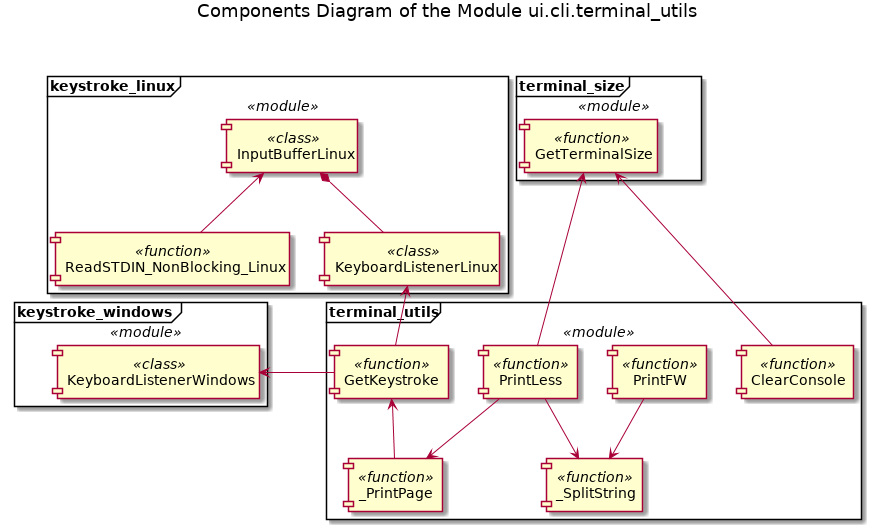

The diagram above was rendered by PlantUML. Its source (embedded in the PNG):
@startuml sudoku_ui_cli_terminal_utils_components

title Components Diagram of the Module ui.cli.terminal_utils




















frame "terminal_size" <<module>> {
    component "GetTerminalSize" <<function>>
}



frame "keystroke_windows" <<module>> {
    component "KeyboardListenerWindows" <<class>>
}


frame "keystroke_linux" <<module>> {
    component "ReadSTDIN_NonBlocking_Linux" <<function>>
    
    component "InputBufferLinux" <<class>>
    
    InputBufferLinux <-- ReadSTDIN_NonBlocking_Linux
    
    component "KeyboardListenerLinux" <<class>>
    
    InputBufferLinux *-- KeyboardListenerLinux
}

keystroke_linux -[hidden] terminal_size

keystroke_linux -[hidden]-- keystroke_windows

frame "terminal_utils" <<module>> {
    component "GetKeystroke" <<function>>
    
    component "PrintLess" <<function>>
    
    GetKeystroke -[hidden] PrintLess
    
    component "PrintFW" <<function>>
    
    PrintLess -[hidden] PrintFW
    
    component "ClearConsole" <<function>>
    
    PrintFW -[hidden] ClearConsole
    
    component "_PrintPage" <<function>>
    
    GetKeystroke <-- _PrintPage
    
    PrintLess --> _PrintPage
    
    component "_SplitString" <<function>>
    
    PrintLess --> _SplitString
    
    PrintFW --> _SplitString
}

KeyboardListenerLinux <-- GetKeystroke

KeyboardListenerWindows <- GetKeystroke

GetTerminalSize <--- PrintLess

GetTerminalSize <--- ClearConsole

@enduml